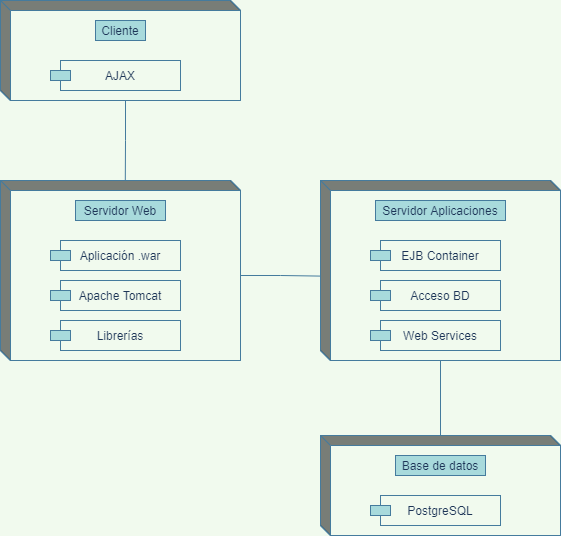

The diagram above was exported from draw.io. Its source (the exported page's mxGraphModel, read from the mxfile embedded in the PNG):
<mxGraphModel dx="1374" dy="772" grid="1" gridSize="10" guides="1" tooltips="1" connect="1" arrows="1" fold="1" page="1" pageScale="1" pageWidth="827" pageHeight="1169" background="#F1FAEE" math="0" shadow="0">
  <root>
    <mxCell id="pNG0OgNxd5jD9AisrAoj-0" />
    <mxCell id="pNG0OgNxd5jD9AisrAoj-1" parent="pNG0OgNxd5jD9AisrAoj-0" />
    <mxCell id="pNG0OgNxd5jD9AisrAoj-54" style="edgeStyle=orthogonalEdgeStyle;rounded=0;sketch=0;orthogonalLoop=1;jettySize=auto;html=1;exitX=0;exitY=0;exitDx=125;exitDy=100;exitPerimeter=0;fontColor=#1D3557;strokeColor=#457B9D;fillColor=#A8DADC;strokeWidth=1;endArrow=none;endFill=0;entryX=0.52;entryY=-0.003;entryDx=0;entryDy=0;entryPerimeter=0;labelBackgroundColor=#F1FAEE;" parent="pNG0OgNxd5jD9AisrAoj-1" source="pNG0OgNxd5jD9AisrAoj-2" target="pNG0OgNxd5jD9AisrAoj-22" edge="1">
      <mxGeometry relative="1" as="geometry">
        <mxPoint x="285" y="276" as="targetPoint" />
      </mxGeometry>
    </mxCell>
    <mxCell id="pNG0OgNxd5jD9AisrAoj-2" value="" style="html=1;dashed=0;whitespace=wrap;shape=mxgraph.dfd.externalEntity;rounded=0;sketch=0;fontColor=#1D3557;strokeColor=#457B9D;fillColor=none;" parent="pNG0OgNxd5jD9AisrAoj-1" vertex="1">
      <mxGeometry x="160" y="100" width="240" height="100" as="geometry" />
    </mxCell>
    <mxCell id="pNG0OgNxd5jD9AisrAoj-16" value="Cliente" style="autosize=1;part=1;resizable=0;strokeColor=#457B9D;fillColor=#A8DADC;fontColor=#1D3557;" parent="pNG0OgNxd5jD9AisrAoj-1" vertex="1">
      <mxGeometry x="255" y="120" width="50" height="20" as="geometry" />
    </mxCell>
    <mxCell id="pNG0OgNxd5jD9AisrAoj-17" value="AJAX" style="rounded=0;whiteSpace=wrap;html=1;sketch=0;fontColor=#1D3557;strokeColor=#457B9D;fillColor=none;" parent="pNG0OgNxd5jD9AisrAoj-1" vertex="1">
      <mxGeometry x="220" y="160" width="120" height="30" as="geometry" />
    </mxCell>
    <mxCell id="pNG0OgNxd5jD9AisrAoj-18" value="" style="rounded=0;whiteSpace=wrap;html=1;sketch=0;fontColor=#1D3557;strokeColor=#457B9D;fillColor=#A8DADC;" parent="pNG0OgNxd5jD9AisrAoj-1" vertex="1">
      <mxGeometry x="210" y="170" width="20" height="10" as="geometry" />
    </mxCell>
    <mxCell id="pNG0OgNxd5jD9AisrAoj-56" style="edgeStyle=orthogonalEdgeStyle;rounded=0;sketch=0;orthogonalLoop=1;jettySize=auto;html=1;exitX=0;exitY=0;exitDx=240;exitDy=95;exitPerimeter=0;entryX=-0.002;entryY=0.531;entryDx=0;entryDy=0;entryPerimeter=0;fontColor=#1D3557;endArrow=none;endFill=0;strokeColor=#457B9D;strokeWidth=1;fillColor=#A8DADC;labelBackgroundColor=#F1FAEE;" parent="pNG0OgNxd5jD9AisrAoj-1" source="pNG0OgNxd5jD9AisrAoj-22" target="pNG0OgNxd5jD9AisrAoj-36" edge="1">
      <mxGeometry relative="1" as="geometry" />
    </mxCell>
    <mxCell id="pNG0OgNxd5jD9AisrAoj-22" value="" style="html=1;dashed=0;whitespace=wrap;shape=mxgraph.dfd.externalEntity;rounded=0;sketch=0;fontColor=#1D3557;strokeColor=#457B9D;fillColor=none;" parent="pNG0OgNxd5jD9AisrAoj-1" vertex="1">
      <mxGeometry x="160" y="280" width="240" height="180" as="geometry" />
    </mxCell>
    <mxCell id="pNG0OgNxd5jD9AisrAoj-23" value="Servidor Web" style="autosize=1;part=1;resizable=0;strokeColor=#457B9D;fillColor=#A8DADC;fontColor=#1D3557;" parent="pNG0OgNxd5jD9AisrAoj-1" vertex="1">
      <mxGeometry x="235" y="300" width="90" height="20" as="geometry" />
    </mxCell>
    <mxCell id="pNG0OgNxd5jD9AisrAoj-24" value="Aplicación .war" style="rounded=0;whiteSpace=wrap;html=1;sketch=0;fontColor=#1D3557;strokeColor=#457B9D;fillColor=none;" parent="pNG0OgNxd5jD9AisrAoj-1" vertex="1">
      <mxGeometry x="220" y="340" width="120" height="30" as="geometry" />
    </mxCell>
    <mxCell id="pNG0OgNxd5jD9AisrAoj-25" value="" style="rounded=0;whiteSpace=wrap;html=1;sketch=0;fontColor=#1D3557;strokeColor=#457B9D;fillColor=#A8DADC;" parent="pNG0OgNxd5jD9AisrAoj-1" vertex="1">
      <mxGeometry x="210" y="350" width="20" height="10" as="geometry" />
    </mxCell>
    <mxCell id="pNG0OgNxd5jD9AisrAoj-29" value="Apache Tomcat" style="rounded=0;whiteSpace=wrap;html=1;sketch=0;fontColor=#1D3557;strokeColor=#457B9D;fillColor=none;" parent="pNG0OgNxd5jD9AisrAoj-1" vertex="1">
      <mxGeometry x="220" y="380" width="120" height="30" as="geometry" />
    </mxCell>
    <mxCell id="pNG0OgNxd5jD9AisrAoj-30" value="" style="rounded=0;whiteSpace=wrap;html=1;sketch=0;fontColor=#1D3557;strokeColor=#457B9D;fillColor=#A8DADC;" parent="pNG0OgNxd5jD9AisrAoj-1" vertex="1">
      <mxGeometry x="210" y="390" width="20" height="10" as="geometry" />
    </mxCell>
    <mxCell id="pNG0OgNxd5jD9AisrAoj-31" value="Librerías" style="rounded=0;whiteSpace=wrap;html=1;sketch=0;fontColor=#1D3557;strokeColor=#457B9D;fillColor=none;" parent="pNG0OgNxd5jD9AisrAoj-1" vertex="1">
      <mxGeometry x="220" y="420" width="120" height="30" as="geometry" />
    </mxCell>
    <mxCell id="pNG0OgNxd5jD9AisrAoj-32" value="" style="rounded=0;whiteSpace=wrap;html=1;sketch=0;fontColor=#1D3557;strokeColor=#457B9D;fillColor=#A8DADC;" parent="pNG0OgNxd5jD9AisrAoj-1" vertex="1">
      <mxGeometry x="210" y="430" width="20" height="10" as="geometry" />
    </mxCell>
    <mxCell id="pNG0OgNxd5jD9AisrAoj-57" style="edgeStyle=orthogonalEdgeStyle;rounded=0;sketch=0;orthogonalLoop=1;jettySize=auto;html=1;fontColor=#1D3557;endArrow=none;endFill=0;strokeColor=#457B9D;strokeWidth=1;fillColor=#A8DADC;labelBackgroundColor=#F1FAEE;" parent="pNG0OgNxd5jD9AisrAoj-1" source="pNG0OgNxd5jD9AisrAoj-36" target="pNG0OgNxd5jD9AisrAoj-45" edge="1">
      <mxGeometry relative="1" as="geometry" />
    </mxCell>
    <mxCell id="pNG0OgNxd5jD9AisrAoj-36" value="" style="html=1;dashed=0;whitespace=wrap;shape=mxgraph.dfd.externalEntity;rounded=0;sketch=0;fontColor=#1D3557;strokeColor=#457B9D;fillColor=none;" parent="pNG0OgNxd5jD9AisrAoj-1" vertex="1">
      <mxGeometry x="480" y="280" width="240" height="180" as="geometry" />
    </mxCell>
    <mxCell id="pNG0OgNxd5jD9AisrAoj-37" value="Servidor Aplicaciones" style="autosize=1;part=1;resizable=0;strokeColor=#457B9D;fillColor=#A8DADC;fontColor=#1D3557;" parent="pNG0OgNxd5jD9AisrAoj-1" vertex="1">
      <mxGeometry x="535" y="300" width="130" height="20" as="geometry" />
    </mxCell>
    <mxCell id="pNG0OgNxd5jD9AisrAoj-38" value="EJB Container" style="rounded=0;whiteSpace=wrap;html=1;sketch=0;fontColor=#1D3557;strokeColor=#457B9D;fillColor=none;" parent="pNG0OgNxd5jD9AisrAoj-1" vertex="1">
      <mxGeometry x="540" y="340" width="120" height="30" as="geometry" />
    </mxCell>
    <mxCell id="pNG0OgNxd5jD9AisrAoj-39" value="" style="rounded=0;whiteSpace=wrap;html=1;sketch=0;fontColor=#1D3557;strokeColor=#457B9D;fillColor=#A8DADC;" parent="pNG0OgNxd5jD9AisrAoj-1" vertex="1">
      <mxGeometry x="530" y="350" width="20" height="10" as="geometry" />
    </mxCell>
    <mxCell id="pNG0OgNxd5jD9AisrAoj-40" value="Acceso BD" style="rounded=0;whiteSpace=wrap;html=1;sketch=0;fontColor=#1D3557;strokeColor=#457B9D;fillColor=none;" parent="pNG0OgNxd5jD9AisrAoj-1" vertex="1">
      <mxGeometry x="540" y="380" width="120" height="30" as="geometry" />
    </mxCell>
    <mxCell id="pNG0OgNxd5jD9AisrAoj-41" value="" style="rounded=0;whiteSpace=wrap;html=1;sketch=0;fontColor=#1D3557;strokeColor=#457B9D;fillColor=#A8DADC;" parent="pNG0OgNxd5jD9AisrAoj-1" vertex="1">
      <mxGeometry x="530" y="390" width="20" height="10" as="geometry" />
    </mxCell>
    <mxCell id="pNG0OgNxd5jD9AisrAoj-42" value="Web Services" style="rounded=0;whiteSpace=wrap;html=1;sketch=0;fontColor=#1D3557;strokeColor=#457B9D;fillColor=none;" parent="pNG0OgNxd5jD9AisrAoj-1" vertex="1">
      <mxGeometry x="540" y="420" width="120" height="30" as="geometry" />
    </mxCell>
    <mxCell id="pNG0OgNxd5jD9AisrAoj-43" value="" style="rounded=0;whiteSpace=wrap;html=1;sketch=0;fontColor=#1D3557;strokeColor=#457B9D;fillColor=#A8DADC;" parent="pNG0OgNxd5jD9AisrAoj-1" vertex="1">
      <mxGeometry x="530" y="430" width="20" height="10" as="geometry" />
    </mxCell>
    <mxCell id="pNG0OgNxd5jD9AisrAoj-45" value="" style="html=1;dashed=0;whitespace=wrap;shape=mxgraph.dfd.externalEntity;rounded=0;sketch=0;fontColor=#1D3557;strokeColor=#457B9D;fillColor=none;" parent="pNG0OgNxd5jD9AisrAoj-1" vertex="1">
      <mxGeometry x="480" y="535" width="240" height="100" as="geometry" />
    </mxCell>
    <mxCell id="pNG0OgNxd5jD9AisrAoj-46" value="Base de datos" style="autosize=1;part=1;resizable=0;strokeColor=#457B9D;fillColor=#A8DADC;fontColor=#1D3557;" parent="pNG0OgNxd5jD9AisrAoj-1" vertex="1">
      <mxGeometry x="555" y="555" width="90" height="20" as="geometry" />
    </mxCell>
    <mxCell id="pNG0OgNxd5jD9AisrAoj-47" value="PostgreSQL" style="rounded=0;whiteSpace=wrap;html=1;sketch=0;fontColor=#1D3557;strokeColor=#457B9D;fillColor=none;" parent="pNG0OgNxd5jD9AisrAoj-1" vertex="1">
      <mxGeometry x="540" y="595" width="120" height="30" as="geometry" />
    </mxCell>
    <mxCell id="pNG0OgNxd5jD9AisrAoj-48" value="" style="rounded=0;whiteSpace=wrap;html=1;sketch=0;fontColor=#1D3557;strokeColor=#457B9D;fillColor=#A8DADC;" parent="pNG0OgNxd5jD9AisrAoj-1" vertex="1">
      <mxGeometry x="530" y="605" width="20" height="10" as="geometry" />
    </mxCell>
  </root>
</mxGraphModel>